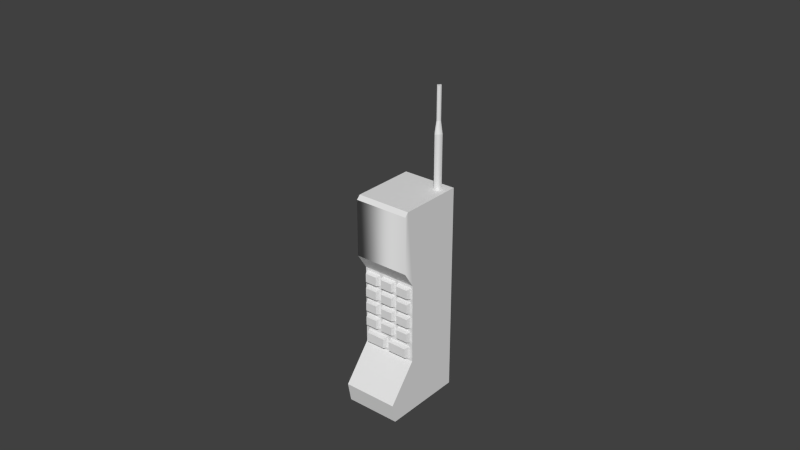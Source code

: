 # Source: phone.blend  (saved by Blender 2.74.0; exported with 4.5.12 LTS)
import bpy
from mathutils import Matrix  # noqa: F401  (used for matrix-valued properties, if any)

bpy.ops.wm.read_factory_settings(use_empty=True)
scene = bpy.context.scene
scene.name = 'Scene'

# ---- collections
col_collection_1 = bpy.data.collections.new('Collection 1'); scene.collection.children.link(col_collection_1)
col_collection_1.hide_render = True
col_collection_1.hide_viewport = True
col_collection_2 = bpy.data.collections.new('Collection 2'); scene.collection.children.link(col_collection_2)
col_collection_2.hide_render = True
col_collection_2.hide_viewport = True
col_collection_6 = bpy.data.collections.new('Collection 6'); scene.collection.children.link(col_collection_6)
col_collection_7 = bpy.data.collections.new('Collection 7'); scene.collection.children.link(col_collection_7)
col_collection_7.hide_render = True
col_collection_7.hide_viewport = True
col_collection_11 = bpy.data.collections.new('Collection 11'); scene.collection.children.link(col_collection_11)
col_collection_11.hide_render = True
col_collection_11.hide_viewport = True
col_collection_12 = bpy.data.collections.new('Collection 12'); scene.collection.children.link(col_collection_12)
col_collection_12.hide_render = True
col_collection_12.hide_viewport = True

# ---- materials (node trees are filled in below, after node groups)
mat_phone_001 = bpy.data.materials.new('phone.001')
mat_phone_001.alpha_threshold = 0.0
mat_phone_001.use_transparent_shadow = False
mat_phone_001.roughness = 0.5
mat_phone = bpy.data.materials.new('phone')
mat_phone.alpha_threshold = 0.0
mat_phone.use_transparent_shadow = False
mat_phone.roughness = 0.5

# ---- material node trees

# ---- world
world_world = bpy.data.worlds.new('World'); scene.world = world_world
world_world.color = (0.05088, 0.05088, 0.05088)
world_world.use_sun_shadow = False
world_world.sun_shadow_jitter_overblur = 0.0
world_world.cycles.sampling_method = 'MANUAL'
world_world.cycles.sample_map_resolution = 256
world_world.light_settings.distance = 30.0

# ---- meshes
me_circle_000 = bpy.data.meshes.new('Circle.000')
me_circle_000.from_pydata([(3.329, 7.008, 40.21), (2.462, 6.508, 40.21), (2.462, 5.508, 40.21), (3.329, 5.008, 40.21), (4.195, 5.508, 40.21), (4.195, 6.508, 40.21), (3.329, 7.008, 50.46), (2.462, 6.508, 50.46), (2.462, 5.508, 50.46), (3.329, 5.008, 50.46), (4.195, 5.508, 50.46), (4.195, 6.508, 50.46), (3.329, 6.569, 52.72), (2.843, 6.289, 52.72), (2.843, 5.727, 52.72), (3.329, 5.447, 52.72), (3.815, 5.727, 52.72), (3.815, 6.289, 52.72), (3.329, 6.569, 58.87), (2.843, 6.289, 58.87), (2.843, 5.727, 58.87), (3.329, 5.447, 58.87), (3.815, 5.727, 58.87), (3.815, 6.289, 58.87), (3.329, 6.008, 59.41), (-2.318, -3.82, 19.14), (-2.318, -3.82, 17.49), (-4.602, -3.82, 19.14), (-4.602, -3.82, 17.49), (-2.012, -2.941, 19.44), (-2.012, -2.941, 17.19), (-4.908, -2.941, 19.44), (-4.908, -2.941, 17.19), (1.157, -3.82, 19.14), (1.157, -3.82, 17.49), (-1.126, -3.82, 19.14), (-1.126, -3.82, 17.49), (1.464, -2.941, 19.44), (1.464, -2.941, 17.19), (-1.433, -2.941, 19.44), (-1.433, -2.941, 17.19), (4.633, -3.82, 19.14), (4.633, -3.82, 17.49), (2.349, -3.82, 19.14), (2.349, -3.82, 17.49), (4.939, -2.941, 19.44), (4.939, -2.941, 17.19), (2.043, -2.941, 19.44), (2.043, -2.941, 17.19), (-2.318, -3.82, 22.06), (-2.318, -3.82, 20.4), (-4.602, -3.82, 22.06), (-4.602, -3.82, 20.4), (-2.012, -2.941, 22.35), (-2.012, -2.941, 20.11), (-4.908, -2.941, 22.35), (-4.908, -2.941, 20.11), (1.157, -3.82, 22.06), (1.157, -3.82, 20.4), (-1.126, -3.82, 22.06), (-1.126, -3.82, 20.4), (1.464, -2.941, 22.35), (1.464, -2.941, 20.11), (-1.433, -2.941, 22.35), (-1.433, -2.941, 20.11), (4.633, -3.82, 22.06), (4.633, -3.82, 20.4), (2.349, -3.82, 22.06), (2.349, -3.82, 20.4), (4.939, -2.941, 22.35), (4.939, -2.941, 20.11), (2.043, -2.941, 22.35), (2.043, -2.941, 20.11), (-2.318, -3.82, 24.97), (-2.318, -3.82, 23.31), (-4.602, -3.82, 24.97), (-4.602, -3.82, 23.31), (-2.012, -2.941, 25.26), (-2.012, -2.941, 23.02), (-4.908, -2.941, 25.26), (-4.908, -2.941, 23.02), (1.157, -3.82, 24.97), (1.157, -3.82, 23.31), (-1.126, -3.82, 24.97), (-1.126, -3.82, 23.31), (1.464, -2.941, 25.26), (1.464, -2.941, 23.02), (-1.433, -2.941, 25.26), (-1.433, -2.941, 23.02), (4.633, -3.82, 24.97), (4.633, -3.82, 23.31), (2.349, -3.82, 24.97), (2.349, -3.82, 23.31), (4.939, -2.941, 25.26), (4.939, -2.941, 23.02), (2.043, -2.941, 25.26), (2.043, -2.941, 23.02), (4.091, -4.979, 36.66), (3.861, -4.979, 37.52), (3.231, -4.979, 38.15), (2.37, -4.979, 38.38), (4.091, -4.979, 31.76), (3.861, -4.979, 30.9), (3.231, -4.979, 30.27), (2.37, -4.979, 30.04), (5.99, -7.643, 0.7528), (5.27, -8.364, 0.7528), (5.27, -7.643, 0.0327), (5.99, -4.284, 39.55), (5.27, -4.284, 40.27), (5.27, -4.979, 39.55), (5.27, 8.0, 0.03271), (5.27, 8.72, 0.7529), (5.99, 8.0, 0.7529), (5.99, 8.0, 39.55), (5.27, 8.72, 39.55), (5.27, 8.0, 40.27), (5.99, -2.287, 25.76), (5.27, -2.972, 25.76), (5.99, -2.287, 10.43), (5.27, -2.972, 10.43), (5.27, -8.364, 3.765), (5.99, -7.643, 3.765), (5.27, -4.979, 28.82), (5.99, -4.284, 28.82), (2.789, -3.191, 35.89), (2.631, -3.191, 36.48), (2.201, -3.191, 36.91), (1.612, -3.191, 37.06), (2.789, -3.191, 32.54), (2.631, -3.191, 31.95), (2.201, -3.191, 31.52), (1.612, -3.191, 31.36), (4.291, -3.903, 12.99), (4.291, -3.903, 11.2), (0.6496, -3.903, 12.99), (0.6496, -3.903, 11.2), (4.622, -2.951, 13.31), (4.622, -2.951, 10.89), (0.4142, -2.951, 13.31), (0.4142, -2.951, 10.89), (-4.091, -4.979, 36.66), (-3.861, -4.979, 37.52), (-3.231, -4.979, 38.15), (-2.37, -4.979, 38.38), (-4.091, -4.979, 31.76), (-3.861, -4.979, 30.9), (-3.231, -4.979, 30.27), (-2.37, -4.979, 30.04), (-5.99, -7.643, 0.7529), (-5.27, -8.364, 0.7529), (-5.27, -7.643, 0.03271), (-5.99, -4.284, 39.55), (-5.27, -4.284, 40.27), (-5.27, -4.979, 39.55), (-5.27, 8.0, 0.03272), (-5.27, 8.72, 0.7529), (-5.99, 8.0, 0.7529), (-5.99, 8.0, 39.55), (-5.27, 8.72, 39.55), (-5.27, 8.0, 40.27), (-5.99, -2.287, 25.76), (-5.27, -2.972, 25.76), (-5.99, -2.287, 10.43), (-5.27, -2.972, 10.43), (-5.27, -8.364, 3.765), (-5.99, -7.643, 3.765), (-5.27, -4.979, 28.82), (-5.99, -4.284, 28.82), (-2.789, -3.191, 35.89), (-2.631, -3.191, 36.48), (-2.201, -3.191, 36.91), (-1.612, -3.191, 37.06), (-2.789, -3.191, 32.54), (-2.631, -3.191, 31.95), (-2.201, -3.191, 31.52), (-1.612, -3.191, 31.36), (-4.291, -3.903, 12.99), (-4.291, -3.903, 11.2), (-0.6496, -3.903, 12.99), (-0.6496, -3.903, 11.2), (-4.622, -2.951, 13.31), (-4.622, -2.951, 10.89), (-0.4142, -2.951, 13.31), (-0.4142, -2.951, 10.89), (-2.318, -3.82, 14.51), (-2.012, -2.941, 16.46), (-2.012, -2.941, 14.22), (4.939, -2.941, 16.46), (2.043, -2.941, 16.46), (2.043, -2.941, 14.22), (-4.908, -2.941, 16.46), (-2.318, -3.82, 16.16), (-4.602, -3.82, 16.16), (-4.602, -3.82, 14.51), (-4.908, -2.941, 14.22), (1.464, -2.941, 16.46), (-1.433, -2.941, 16.46), (1.464, -2.941, 14.22), (1.157, -3.82, 16.16), (1.157, -3.82, 14.51), (-1.126, -3.82, 16.16), (-1.126, -3.82, 14.51), (-1.433, -2.941, 14.22), (4.939, -2.941, 14.22), (4.633, -3.82, 16.16), (4.633, -3.82, 14.51), (2.349, -3.82, 16.16), (2.349, -3.82, 14.51)], [], [(5, 0, 6, 11), (4, 5, 11, 10), (3, 4, 10, 9), (2, 3, 9, 8), (1, 2, 8, 7), (0, 1, 7, 6), (11, 6, 12, 17), (10, 11, 17, 16), (9, 10, 16, 15), (8, 9, 15, 14), (7, 8, 14, 13), (6, 7, 13, 12), (17, 12, 18, 23), (16, 17, 23, 22), (15, 16, 22, 21), (14, 15, 21, 20), (13, 14, 20, 19), (12, 13, 19, 18), (23, 18, 24), (22, 23, 24), (21, 22, 24), (20, 21, 24), (19, 20, 24), (18, 19, 24), (25, 27, 28, 26), (27, 31, 32, 28), (28, 32, 30, 26), (25, 29, 31, 27), (26, 30, 29, 25), (33, 35, 36, 34), (35, 39, 40, 36), (36, 40, 38, 34), (33, 37, 39, 35), (34, 38, 37, 33), (41, 43, 44, 42), (43, 47, 48, 44), (44, 48, 46, 42), (41, 45, 47, 43), (42, 46, 45, 41), (49, 51, 52, 50), (51, 55, 56, 52), (52, 56, 54, 50), (49, 53, 55, 51), (50, 54, 53, 49), (57, 59, 60, 58), (59, 63, 64, 60), (60, 64, 62, 58), (57, 61, 63, 59), (58, 62, 61, 57), (65, 67, 68, 66), (67, 71, 72, 68), (68, 72, 70, 66), (65, 69, 71, 67), (66, 70, 69, 65), (73, 75, 76, 74), (75, 79, 80, 76), (76, 80, 78, 74), (73, 77, 79, 75), (74, 78, 77, 73), (81, 83, 84, 82), (83, 87, 88, 84), (84, 88, 86, 82), (81, 85, 87, 83), (82, 86, 85, 81), (89, 91, 92, 90), (91, 95, 96, 92), (92, 96, 94, 90), (89, 93, 95, 91), (90, 94, 93, 89), (104, 103, 131, 132), (101, 97, 125, 129), (153, 109, 116, 160), (162, 164, 120, 118), (167, 162, 118, 123), (105, 106, 107), (108, 109, 110), (111, 112, 113), (114, 115, 116), (118, 120, 119, 117), (164, 165, 121, 120), (120, 121, 122, 119), (104, 148, 167, 123), (123, 118, 117, 124), (106, 150, 151, 107), (121, 106, 105, 122), (116, 109, 108, 114), (155, 156, 112, 111), (107, 111, 113, 105), (110, 123, 124, 108), (153, 154, 110, 109), (165, 150, 106, 121), (144, 100, 110, 154), (100, 99, 110), (99, 98, 110), (98, 97, 110), (101, 123, 110, 97), (102, 123, 101), (103, 123, 102), (104, 123, 103), (104, 132, 176, 148), (127, 131, 130, 126), (128, 132, 131, 127), (129, 125, 126, 130), (103, 102, 130, 131), (102, 101, 129, 130), (99, 100, 128, 127), (98, 99, 127, 126), (97, 98, 126, 125), (133, 135, 136, 134), (135, 139, 140, 136), (136, 140, 138, 134), (133, 137, 139, 135), (134, 138, 137, 133), (148, 176, 175, 147), (100, 144, 172, 128), (145, 173, 169, 141), (158, 157, 163, 161), (149, 151, 150), (152, 154, 153), (155, 157, 156), (158, 160, 159), (162, 161, 163, 164), (164, 163, 166, 165), (167, 168, 161, 162), (165, 166, 149, 150), (160, 158, 152, 153), (151, 149, 157, 155), (158, 159, 156, 157), (154, 152, 168, 167), (144, 154, 143), (143, 154, 142), (142, 154, 141), (145, 141, 154, 167), (146, 145, 167), (147, 146, 167), (148, 147, 167), (171, 170, 174, 175), (112, 156, 159, 115), (172, 171, 175, 176), (173, 174, 170, 169), (147, 175, 174, 146), (146, 174, 173, 145), (128, 172, 176, 132), (143, 171, 172, 144), (142, 170, 171, 143), (141, 169, 170, 142), (177, 178, 180, 179), (179, 180, 184, 183), (180, 178, 182, 184), (177, 179, 183, 181), (178, 177, 181, 182), (114, 117, 119, 113), (122, 105, 113, 119), (157, 149, 166, 163), (107, 151, 155, 111), (114, 113, 112, 115), (124, 117, 114, 108), (115, 159, 160, 116), (158, 161, 168, 152), (193, 191, 195, 194), (199, 201, 202, 200), (201, 197, 203, 202), (202, 203, 198, 200), (199, 196, 197, 201), (200, 198, 196, 199), (205, 207, 208, 206), (192, 193, 194, 185), (194, 195, 187, 185), (192, 186, 191, 193), (185, 187, 186, 192), (207, 189, 190, 208), (208, 190, 204, 206), (205, 188, 189, 207), (206, 204, 188, 205)])
me_circle_000.polygons.foreach_set('use_smooth', [True] * 174)
_k = set([(0, 1), (0, 5), (1, 2), (2, 3), (3, 4), (4, 5), (6, 7), (6, 11), (7, 8), (8, 9), (9, 10), (10, 11), (12, 13), (12, 17), (13, 14), (14, 15), (15, 16), (16, 17), (18, 19), (18, 23), (19, 20), (20, 21), (21, 22), (22, 23), (25, 26), (25, 27), (25, 29), (26, 28), (26, 30), (27, 28), (27, 31), (28, 32), (29, 30), (29, 31), (30, 32), (31, 32), (33, 34), (33, 35), (33, 37), (34, 36), (34, 38), (35, 36), (35, 39), (36, 40), (37, 38), (37, 39), (38, 40), (39, 40), (41, 42), (41, 43), (41, 45), (42, 44), (42, 46), (43, 44), (43, 47), (44, 48), (45, 46), (45, 47), (46, 48), (47, 48), (49, 50), (49, 51), (49, 53), (50, 52), (50, 54), (51, 52), (51, 55), (52, 56), (53, 54), (53, 55), (54, 56), (55, 56), (57, 58), (57, 59), (57, 61), (58, 60), (58, 62), (59, 60), (59, 63), (60, 64), (61, 62), (61, 63), (62, 64), (63, 64), (65, 66), (65, 67), (65, 69), (66, 68), (66, 70), (67, 68), (67, 71), (68, 72), (69, 70), (69, 71), (70, 72), (71, 72), (73, 74), (73, 75), (73, 77), (74, 76), (74, 78), (75, 76), (75, 79), (76, 80), (77, 78), (77, 79), (78, 80), (79, 80), (81, 82), (81, 83), (81, 85), (82, 84), (82, 86), (83, 84), (83, 87), (84, 88), (85, 86), (85, 87), (86, 88), (87, 88), (89, 90), (89, 91), (89, 93), (90, 92), (90, 94), (91, 92), (91, 95), (92, 96), (93, 94), (93, 95), (94, 96), (95, 96), (97, 98), (97, 101), (98, 99), (99, 100), (100, 144), (101, 102), (102, 103), (103, 104), (104, 148), (105, 106), (105, 107), (105, 113), (105, 122), (106, 107), (106, 121), (106, 150), (107, 111), (107, 151), (108, 109), (108, 110), (108, 114), (108, 124), (109, 110), (109, 116), (109, 153), (110, 123), (110, 154), (111, 112), (111, 113), (111, 155), (112, 113), (112, 115), (112, 156), (113, 114), (114, 115), (114, 116), (115, 116), (115, 159), (116, 160), (117, 118), (117, 119), (117, 124), (118, 120), (118, 123), (118, 162), (119, 120), (119, 122), (120, 121), (120, 164), (121, 122), (121, 165), (123, 124), (123, 167), (125, 126), (125, 129), (126, 127), (127, 128), (128, 172), (129, 130), (130, 131), (131, 132), (132, 176), (133, 134), (133, 135), (133, 137), (134, 136), (134, 138), (135, 136), (135, 139), (136, 140), (137, 138), (137, 139), (138, 140), (139, 140), (141, 142), (141, 145), (142, 143), (143, 144), (145, 146), (146, 147), (147, 148), (149, 150), (149, 151), (149, 157), (149, 166), (150, 151), (150, 165), (151, 155), (152, 153), (152, 154), (152, 158), (152, 168), (153, 154), (153, 160), (154, 167), (155, 156), (155, 157), (156, 157), (156, 159), (157, 158), (158, 159), (158, 160), (159, 160), (161, 162), (161, 163), (161, 168), (162, 164), (162, 167), (163, 164), (163, 166), (164, 165), (165, 166), (167, 168), (169, 170), (169, 173), (170, 171), (171, 172), (173, 174), (174, 175), (175, 176), (177, 178), (177, 179), (177, 181), (178, 180), (178, 182), (179, 180), (179, 183), (180, 184), (181, 182), (181, 183), (182, 184), (183, 184), (185, 187), (185, 192), (185, 194), (186, 187), (186, 191), (186, 192), (187, 195), (188, 189), (188, 204), (188, 205), (189, 190), (189, 207), (190, 204), (190, 208), (191, 193), (191, 195), (192, 193), (193, 194), (194, 195), (196, 197), (196, 198), (196, 199), (197, 201), (197, 203), (198, 200), (198, 203), (199, 200), (199, 201), (200, 202), (201, 202), (202, 203), (204, 206), (205, 206), (205, 207), (206, 208), (207, 208)])
me_circle_000.attributes.new('sharp_edge', 'BOOLEAN', 'EDGE').data.foreach_set('value', [ (min(e.vertices), max(e.vertices)) in _k for e in me_circle_000.edges])
_uv = me_circle_000.uv_layers.new(name='UVMap')
_uv.uv.foreach_set('vector', [0.6103, 0.008972, 0.6325, 0.009391, 0.6276, 0.2309, 0.6062, 0.2271, 0.5882, 0.008681, 0.6103, 0.008972, 0.6062, 0.2271, 0.5856, 0.2249, 0.5661, 0.008535, 0.5882, 0.008681, 0.5856, 0.2249, 0.5655, 0.2241, 0.5439, 0.008534, 0.5661, 0.008535, 0.5655, 0.2241, 0.5453, 0.2246, 0.5218, 0.008665, 0.5439, 0.008534, 0.5453, 0.2246, 0.5245, 0.2266, 0.5002, 0.00887, 0.5218, 0.008665, 0.5245, 0.2266, 0.5023, 0.2304, 0.6062, 0.2271, 0.6276, 0.2309, 0.6083, 0.2819, 0.5942, 0.2796, 0.5856, 0.2249, 0.6062, 0.2271, 0.5942, 0.2796, 0.5797, 0.2784, 0.5655, 0.2241, 0.5856, 0.2249, 0.5797, 0.2784, 0.5651, 0.2782, 0.5453, 0.2246, 0.5655, 0.2241, 0.5651, 0.2782, 0.5505, 0.279, 0.5245, 0.2266, 0.5453, 0.2246, 0.5505, 0.279, 0.5361, 0.2807, 0.5023, 0.2304, 0.5245, 0.2266, 0.5361, 0.2807, 0.5226, 0.2833, 0.5942, 0.2796, 0.6083, 0.2819, 0.5993, 0.4267, 0.5869, 0.4152, 0.5797, 0.2784, 0.5942, 0.2796, 0.5869, 0.4152, 0.5765, 0.4107, 0.5651, 0.2782, 0.5797, 0.2784, 0.5765, 0.4107, 0.5669, 0.4094, 0.5505, 0.279, 0.5651, 0.2782, 0.5669, 0.4094, 0.5573, 0.4106, 0.5361, 0.2807, 0.5505, 0.279, 0.5573, 0.4106, 0.5467, 0.4152, 0.5226, 0.2833, 0.5361, 0.2807, 0.5467, 0.4152, 0.534, 0.4272, 0.5869, 0.4152, 0.5993, 0.4267, 0.5669, 0.4336, 0.5765, 0.4107, 0.5869, 0.4152, 0.5669, 0.4336, 0.5669, 0.4094, 0.5765, 0.4107, 0.5669, 0.4336, 0.5573, 0.4106, 0.5669, 0.4094, 0.5669, 0.4336, 0.5467, 0.4152, 0.5573, 0.4106, 0.5669, 0.4336, 0.534, 0.4272, 0.5467, 0.4152, 0.5669, 0.4336, 0.5947, 0.7592, 0.5447, 0.7592, 0.5447, 0.7229, 0.5947, 0.7229, 0.5447, 0.7592, 0.5243, 0.7656, 0.5243, 0.7165, 0.5447, 0.7229, 0.5447, 0.7229, 0.538, 0.7027, 0.6014, 0.7027, 0.5947, 0.7229, 0.5947, 0.7592, 0.6014, 0.7795, 0.538, 0.7795, 0.5447, 0.7592, 0.5947, 0.7229, 0.6151, 0.7165, 0.6151, 0.7656, 0.5947, 0.7592, 0.7071, 0.763, 0.657, 0.763, 0.657, 0.7267, 0.7071, 0.7267, 0.657, 0.763, 0.6366, 0.7694, 0.6366, 0.7203, 0.657, 0.7267, 0.657, 0.7267, 0.6503, 0.7065, 0.7138, 0.7065, 0.7071, 0.7267, 0.7071, 0.763, 0.7138, 0.7833, 0.6503, 0.7833, 0.657, 0.763, 0.7071, 0.7267, 0.7274, 0.7203, 0.7274, 0.7694, 0.7071, 0.763, 0.7085, 0.3554, 0.6585, 0.3554, 0.6585, 0.3191, 0.7085, 0.3191, 0.6585, 0.3554, 0.6381, 0.3618, 0.6381, 0.3127, 0.6585, 0.3191, 0.6585, 0.3191, 0.6517, 0.2988, 0.7152, 0.2988, 0.7085, 0.3191, 0.7085, 0.3554, 0.7152, 0.3757, 0.6517, 0.3757, 0.6585, 0.3554, 0.7085, 0.3191, 0.7289, 0.3127, 0.7289, 0.3618, 0.7085, 0.3554, 0.5964, 0.8557, 0.5464, 0.8557, 0.5464, 0.8195, 0.5964, 0.8195, 0.5464, 0.8557, 0.526, 0.8622, 0.526, 0.8131, 0.5464, 0.8195, 0.5464, 0.8195, 0.5397, 0.7992, 0.6031, 0.7992, 0.5964, 0.8195, 0.5964, 0.8557, 0.6031, 0.876, 0.5397, 0.876, 0.5464, 0.8557, 0.5964, 0.8195, 0.6168, 0.8131, 0.6168, 0.8622, 0.5964, 0.8557, 0.7076, 0.8616, 0.6575, 0.8616, 0.6576, 0.8253, 0.7076, 0.8253, 0.6575, 0.8616, 0.6372, 0.868, 0.6372, 0.8189, 0.6576, 0.8253, 0.6576, 0.8253, 0.6509, 0.805, 0.7143, 0.805, 0.7076, 0.8253, 0.7076, 0.8616, 0.7143, 0.8819, 0.6508, 0.8819, 0.6575, 0.8616, 0.7076, 0.8253, 0.728, 0.8189, 0.728, 0.868, 0.7076, 0.8616, 0.7081, 0.4575, 0.6581, 0.4575, 0.6581, 0.4212, 0.7081, 0.4212, 0.6581, 0.4575, 0.6377, 0.4639, 0.6377, 0.4148, 0.6581, 0.4212, 0.6581, 0.4212, 0.6514, 0.4009, 0.7148, 0.4009, 0.7081, 0.4212, 0.7081, 0.4575, 0.7148, 0.4778, 0.6514, 0.4778, 0.6581, 0.4575, 0.7081, 0.4212, 0.7285, 0.4148, 0.7285, 0.4639, 0.7081, 0.4575, 0.5944, 0.9585, 0.5443, 0.9585, 0.5443, 0.9222, 0.5944, 0.9222, 0.5443, 0.9585, 0.5239, 0.9649, 0.5239, 0.9158, 0.5443, 0.9222, 0.5443, 0.9222, 0.5376, 0.9019, 0.6011, 0.9019, 0.5944, 0.9222, 0.5944, 0.9585, 0.6011, 0.9787, 0.5376, 0.9787, 0.5443, 0.9585, 0.5944, 0.9222, 0.6147, 0.9158, 0.6147, 0.9649, 0.5944, 0.9585, 0.7083, 0.9602, 0.6583, 0.9602, 0.6583, 0.9239, 0.7083, 0.9239, 0.6583, 0.9602, 0.6379, 0.9666, 0.6379, 0.9175, 0.6583, 0.9239, 0.6583, 0.9239, 0.6516, 0.9036, 0.7151, 0.9036, 0.7083, 0.9239, 0.7083, 0.9602, 0.7151, 0.9805, 0.6516, 0.9805, 0.6583, 0.9602, 0.7083, 0.9239, 0.7287, 0.9175, 0.7287, 0.9666, 0.7083, 0.9602, 0.708, 0.557, 0.658, 0.557, 0.658, 0.5208, 0.708, 0.5208, 0.658, 0.557, 0.6376, 0.5634, 0.6376, 0.5143, 0.658, 0.5208, 0.658, 0.5208, 0.6513, 0.5005, 0.7147, 0.5005, 0.708, 0.5208, 0.708, 0.557, 0.7147, 0.5773, 0.6513, 0.5773, 0.658, 0.557, 0.708, 0.5208, 0.7284, 0.5143, 0.7284, 0.5634, 0.708, 0.557, 0.9215, 0.7509, 0.9408, 0.7568, 0.9097, 0.7952, 0.8987, 0.7918, 0.9616, 0.791, 0.9618, 0.8968, 0.9201, 0.8747, 0.9205, 0.8139, 0.3564, 1.188, 0.1559, 1.188, 0.1559, 0.9544, 0.3564, 0.9544, 0.7513, 0.6415, 0.7513, 0.2975, 0.9876, 0.2975, 0.9876, 0.6415, 0.7513, 0.7234, 0.7513, 0.6415, 0.9876, 0.6415, 0.9876, 0.7234, 0.08193, 0.1318, 0.06256, 0.1318, 0.07224, 0.115, 0.146, 0.8698, 0.1361, 0.8865, 0.1269, 0.8698, 0.3892, 0.1149, 0.3989, 0.1317, 0.3795, 0.1317, 0.3797, 0.8697, 0.399, 0.8697, 0.3894, 0.8865, 0.165, 0.6076, 0.165, 0.3158, 0.1839, 0.3158, 0.1839, 0.6076, 0.7513, 0.2975, 0.7513, 0.1053, 0.9876, 0.1053, 0.9876, 0.2975, 0.1655, 0.3201, 0.06302, 0.1933, 0.08194, 0.1891, 0.1839, 0.3158, 0.9215, 0.7509, 0.8184, 0.751, 0.7513, 0.7234, 0.9876, 0.7234, 0.1272, 0.6621, 0.1654, 0.604, 0.1839, 0.6076, 0.1459, 0.6657, 0.9876, 0.03777, 0.7513, 0.03777, 0.7513, 0.01493, 0.9876, 0.01493, 0.06257, 0.1891, 0.06256, 0.1318, 0.08193, 0.1318, 0.08194, 0.1891, 0.3797, 0.8891, 0.146, 0.8891, 0.146, 0.8698, 0.3797, 0.8697, 0.3564, 0.1776, 0.3564, 0.197, 0.1559, 0.197, 0.1559, 0.1776, 0.08193, 0.1124, 0.3795, 0.1123, 0.3795, 0.1317, 0.08193, 0.1318, 0.1269, 0.8698, 0.1269, 0.6657, 0.1459, 0.6657, 0.146, 0.8698, 0.7512, 0.9861, 0.7512, 0.9636, 0.9887, 0.9637, 0.9887, 0.9863, 0.7513, 0.1053, 0.7513, 0.03777, 0.9876, 0.03777, 0.9876, 0.1053, 0.8185, 0.9374, 0.9214, 0.9377, 0.9887, 0.9637, 0.7512, 0.9636, 0.9214, 0.9377, 0.941, 0.9316, 0.9887, 0.9637, 0.941, 0.9316, 0.956, 0.9167, 0.9887, 0.9637, 0.956, 0.9167, 0.9618, 0.8968, 0.9887, 0.9637, 0.9616, 0.791, 0.9876, 0.7234, 0.9887, 0.9637, 0.9618, 0.8968, 0.9557, 0.7715, 0.9876, 0.7234, 0.9616, 0.791, 0.9408, 0.7568, 0.9876, 0.7234, 0.9557, 0.7715, 0.9215, 0.7509, 0.9876, 0.7234, 0.9408, 0.7568, 0.9215, 0.7509, 0.8987, 0.7918, 0.8402, 0.7932, 0.8184, 0.751, 0.909, 0.8934, 0.9097, 0.7952, 0.9177, 0.8032, 0.917, 0.8853, 0.8982, 0.8968, 0.8987, 0.7918, 0.9097, 0.7952, 0.909, 0.8934, 0.9205, 0.8139, 0.9201, 0.8747, 0.917, 0.8853, 0.9177, 0.8032, 0.9408, 0.7568, 0.9557, 0.7715, 0.9177, 0.8032, 0.9097, 0.7952, 0.9557, 0.7715, 0.9616, 0.791, 0.9205, 0.8139, 0.9177, 0.8032, 0.941, 0.9316, 0.9214, 0.9377, 0.8982, 0.8968, 0.909, 0.8934, 0.956, 0.9167, 0.941, 0.9316, 0.909, 0.8934, 0.917, 0.8853, 0.9618, 0.8968, 0.956, 0.9167, 0.917, 0.8853, 0.9201, 0.8747, 0.7096, 0.05138, 0.7096, 0.1311, 0.6703, 0.1311, 0.6703, 0.05138, 0.7096, 0.1311, 0.7165, 0.1526, 0.6634, 0.1526, 0.6703, 0.1311, 0.6703, 0.1311, 0.6483, 0.1363, 0.6483, 0.04411, 0.6703, 0.05138, 0.7096, 0.05138, 0.7315, 0.04411, 0.7315, 0.1363, 0.7096, 0.1311, 0.6703, 0.05138, 0.6634, 0.0293, 0.7165, 0.0293, 0.7096, 0.05138, 0.8184, 0.751, 0.8402, 0.7932, 0.8293, 0.7963, 0.7987, 0.757, 0.9214, 0.9377, 0.8185, 0.9374, 0.8406, 0.8956, 0.8982, 0.8968, 0.7776, 0.7915, 0.8186, 0.8147, 0.819, 0.8742, 0.7777, 0.8966, 0.3721, 0.1311, 0.3725, 0.8691, 0.1767, 0.6852, 0.1765, 0.3934, 0.07485, 0.8693, 0.06517, 0.8861, 0.05547, 0.8693, 0.1384, 0.1312, 0.1194, 0.1312, 0.1286, 0.1146, 0.3822, 0.8859, 0.3725, 0.8691, 0.3918, 0.8691, 0.3721, 0.1311, 0.3818, 0.1143, 0.3915, 0.1311, 0.1576, 0.3934, 0.1765, 0.3934, 0.1767, 0.6852, 0.1578, 0.6852, 0.1583, 0.6809, 0.1767, 0.6852, 0.07482, 0.812, 0.0559, 0.8078, 0.1198, 0.3389, 0.1385, 0.3353, 0.1765, 0.3934, 0.158, 0.397, 0.05545, 0.812, 0.07482, 0.812, 0.07485, 0.8693, 0.05547, 0.8693, 0.3721, 0.1117, 0.3721, 0.1311, 0.1384, 0.1312, 0.1384, 0.1119, 0.07486, 0.8887, 0.07485, 0.8693, 0.3725, 0.8691, 0.3725, 0.8885, 0.3721, 0.1311, 0.3915, 0.1311, 0.3918, 0.8691, 0.3725, 0.8691, 0.1194, 0.1312, 0.1384, 0.1312, 0.1385, 0.3353, 0.1195, 0.3353, 0.8185, 0.9374, 0.7512, 0.9636, 0.7988, 0.9314, 0.7988, 0.9314, 0.7512, 0.9636, 0.7837, 0.9165, 0.7837, 0.9165, 0.7512, 0.9636, 0.7777, 0.8966, 0.7776, 0.7915, 0.7777, 0.8966, 0.7512, 0.9636, 0.7513, 0.7234, 0.7836, 0.7719, 0.7776, 0.7915, 0.7513, 0.7234, 0.7987, 0.757, 0.7836, 0.7719, 0.7513, 0.7234, 0.8184, 0.751, 0.7987, 0.757, 0.7513, 0.7234, 0.8299, 0.8925, 0.822, 0.8847, 0.8215, 0.8041, 0.8293, 0.7963, 0.1559, 0.197, 0.3564, 0.197, 0.3564, 0.935, 0.1559, 0.935, 0.8406, 0.8956, 0.8299, 0.8925, 0.8293, 0.7963, 0.8402, 0.7932, 0.8186, 0.8147, 0.8215, 0.8041, 0.822, 0.8847, 0.819, 0.8742, 0.7987, 0.757, 0.8293, 0.7963, 0.8215, 0.8041, 0.7836, 0.7719, 0.7836, 0.7719, 0.8215, 0.8041, 0.8186, 0.8147, 0.7776, 0.7915, 0.8982, 0.8968, 0.8406, 0.8956, 0.8402, 0.7932, 0.8987, 0.7918, 0.7988, 0.9314, 0.8299, 0.8925, 0.8406, 0.8956, 0.8185, 0.9374, 0.7837, 0.9165, 0.822, 0.8847, 0.8299, 0.8925, 0.7988, 0.9314, 0.7777, 0.8966, 0.819, 0.8742, 0.822, 0.8847, 0.7837, 0.9165, 0.5867, 0.5557, 0.5475, 0.5557, 0.5475, 0.4759, 0.5867, 0.4759, 0.5867, 0.4759, 0.5475, 0.4759, 0.5405, 0.4545, 0.5937, 0.4545, 0.5475, 0.4759, 0.5475, 0.5557, 0.5255, 0.5629, 0.5255, 0.4708, 0.5867, 0.5557, 0.5867, 0.4759, 0.6087, 0.4708, 0.6087, 0.563, 0.5475, 0.5557, 0.5867, 0.5557, 0.5937, 0.5778, 0.5405, 0.5778, 0.3797, 0.8697, 0.1839, 0.6076, 0.1839, 0.3158, 0.3795, 0.1317, 0.08194, 0.1891, 0.08193, 0.1318, 0.3795, 0.1317, 0.1839, 0.3158, 0.3725, 0.8691, 0.07485, 0.8693, 0.07482, 0.812, 0.1767, 0.6852, 0.1559, -0.12, 0.3564, -0.12, 0.3564, 0.1776, 0.1559, 0.1776, 0.3797, 0.8697, 0.3795, 0.1317, 0.3989, 0.1317, 0.399, 0.8697, 0.1459, 0.6657, 0.1839, 0.6076, 0.3797, 0.8697, 0.146, 0.8698, 0.1559, 0.935, 0.3564, 0.935, 0.3564, 0.9544, 0.1559, 0.9544, 0.3721, 0.1311, 0.1765, 0.3934, 0.1385, 0.3353, 0.1384, 0.1312, 0.5448, 0.6217, 0.5244, 0.6153, 0.5244, 0.6643, 0.5448, 0.6579, 0.7069, 0.6597, 0.6569, 0.6597, 0.6569, 0.6235, 0.7069, 0.6235, 0.6569, 0.6597, 0.6365, 0.6661, 0.6365, 0.617, 0.6569, 0.6235, 0.6569, 0.6235, 0.6502, 0.6032, 0.7137, 0.6032, 0.7069, 0.6235, 0.7069, 0.6597, 0.7137, 0.68, 0.6502, 0.68, 0.6569, 0.6597, 0.7069, 0.6235, 0.7273, 0.617, 0.7273, 0.6661, 0.7069, 0.6597, 0.7106, 0.2188, 0.6605, 0.2188, 0.6605, 0.2551, 0.7106, 0.2551, 0.5949, 0.6217, 0.5448, 0.6217, 0.5448, 0.6579, 0.5949, 0.6579, 0.5448, 0.6579, 0.5381, 0.6782, 0.6016, 0.6782, 0.5949, 0.6579, 0.5949, 0.6217, 0.6016, 0.6014, 0.5381, 0.6014, 0.5448, 0.6217, 0.5949, 0.6579, 0.6152, 0.6643, 0.6152, 0.6153, 0.5949, 0.6217, 0.6605, 0.2188, 0.6401, 0.2124, 0.6401, 0.2615, 0.6605, 0.2551, 0.6605, 0.2551, 0.6538, 0.2754, 0.7173, 0.2754, 0.7106, 0.2551, 0.7106, 0.2188, 0.7173, 0.1985, 0.6538, 0.1985, 0.6605, 0.2188, 0.7106, 0.2551, 0.7309, 0.2615, 0.7309, 0.2124, 0.7106, 0.2188])
me_circle_000.materials.append(mat_phone_001)
me_circle_000.use_remesh_preserve_volume = False
me_circle_000.use_remesh_preserve_attributes = False
me_circle_000.use_mirror_vertex_groups = False
me_circle_000.update()
me_circle_001 = bpy.data.meshes.new('Circle.001')
me_circle_001.from_pydata([(12.69, -11.61, 5.313), (11.97, -11.61, 6.033), (11.97, -12.31, 5.313), (12.69, 11.59, 5.313), (11.97, 12.31, 5.313), (11.97, 11.59, 6.033), (12.69, -11.61, -7.629e-06), (11.97, -12.31, -7.629e-06), (12.69, 11.59, 3.815e-06), (11.97, 12.31, 3.815e-06), (6.379, 9.025, 6.033), (6.379, -8.698, 6.033), (6.379, 9.025, 2.25), (6.379, -8.698, 2.25), (-12.69, -11.61, 5.313), (-11.97, -11.61, 6.033), (-11.97, -12.31, 5.313), (-12.69, 11.59, 5.313), (-11.97, 12.31, 5.313), (-11.97, 11.59, 6.033), (-12.69, -11.61, -7.629e-06), (-11.97, -12.31, -7.629e-06), (-12.69, 11.59, 3.815e-06), (-11.97, 12.31, 3.815e-06), (-6.379, 9.025, 6.033), (-6.379, -8.698, 6.033), (-6.379, 9.025, 2.25), (-6.379, -8.698, 2.25)], [], [(24, 26, 12, 10), (0, 1, 2), (3, 4, 5), (15, 16, 2, 1), (4, 18, 19, 5), (16, 21, 7, 2), (9, 23, 18, 4), (5, 1, 0, 3), (19, 24, 10, 5), (4, 3, 8, 9), (0, 2, 7, 6), (11, 25, 15, 1), (3, 0, 6, 8), (13, 27, 25, 11), (10, 11, 1, 5), (13, 12, 26, 27), (11, 10, 12, 13), (7, 9, 8, 6), (14, 16, 15), (17, 19, 18), (19, 17, 14, 15), (18, 23, 22, 17), (14, 20, 21, 16), (17, 22, 20, 14), (24, 19, 15, 25), (9, 7, 21, 23), (25, 27, 26, 24), (21, 20, 22, 23)])
me_circle_001.polygons.foreach_set('use_smooth', [True] * 28)
_k = set([(0, 1), (0, 2), (0, 3), (0, 6), (1, 2), (1, 5), (1, 15), (2, 7), (2, 16), (3, 4), (3, 5), (3, 8), (4, 5), (4, 9), (4, 18), (5, 19), (6, 7), (6, 8), (7, 21), (8, 9), (9, 23), (10, 11), (10, 12), (10, 24), (11, 13), (11, 25), (12, 13), (12, 26), (13, 27), (14, 15), (14, 16), (14, 17), (14, 20), (15, 16), (15, 19), (16, 21), (17, 18), (17, 19), (17, 22), (18, 19), (18, 23), (20, 21), (20, 22), (22, 23), (24, 25), (24, 26), (25, 27), (26, 27)])
me_circle_001.attributes.new('sharp_edge', 'BOOLEAN', 'EDGE').data.foreach_set('value', [ (min(e.vertices), max(e.vertices)) in _k for e in me_circle_001.edges])
_uv = me_circle_001.uv_layers.new(name='UVMap')
_uv.uv.foreach_set('vector', [0.4777, 0.6258, 0.4058, 0.6258, 0.4058, 0.383, 0.4777, 0.383, 0.4859, 0.277, 0.4693, 0.2869, 0.4693, 0.2678, 0.486, 0.738, 0.4692, 0.7477, 0.4692, 0.7283, 0.01373, 0.2869, 0.01373, 0.2678, 0.4693, 0.2678, 0.4693, 0.2869, 0.4692, 0.7477, 0.01372, 0.7477, 0.01372, 0.7283, 0.4692, 0.7283, 0.3119, 0.5279, 0.2108, 0.5279, 0.2108, 0.0724, 0.3119, 0.0724, 0.3002, 0.5201, 0.3002, 0.9756, 0.1991, 0.9756, 0.1991, 0.5201, 0.4692, 0.7283, 0.4693, 0.2869, 0.4886, 0.2869, 0.4886, 0.7283, 0.01372, 0.7283, 0.1201, 0.6795, 0.3628, 0.6796, 0.4692, 0.7283, 0.1991, 0.5201, 0.1991, 0.5007, 0.3002, 0.5007, 0.3002, 0.5201, 0.3119, 0.05335, 0.3119, 0.0724, 0.2108, 0.0724, 0.2108, 0.05335, 0.3629, 0.3424, 0.1201, 0.3424, 0.01373, 0.2869, 0.4693, 0.2869, 0.1991, 0.5007, 0.1991, 0.05922, 0.3002, 0.05922, 0.3002, 0.5007, 0.06857, 0.383, 0.06857, 0.6258, -0.003398, 0.6258, -0.003398, 0.383, 0.3628, 0.6796, 0.3629, 0.3424, 0.4693, 0.2869, 0.4692, 0.7283, 0.06857, 0.383, 0.4058, 0.383, 0.4058, 0.6258, 0.06857, 0.6258, 0.06857, 0.3111, 0.4058, 0.3111, 0.4058, 0.383, 0.06857, 0.383, 0.4648, 0.7355, 0.4648, 0.2671, 0.4785, 0.2808, 0.4785, 0.7223, -0.002948, 0.277, 0.01373, 0.2678, 0.01373, 0.2869, -0.003059, 0.738, 0.01372, 0.7283, 0.01372, 0.7477, 0.01372, 0.7283, -0.005655, 0.7283, -0.005643, 0.2869, 0.01373, 0.2869, 0.1991, 0.9756, 0.3002, 0.9756, 0.3002, 0.995, 0.1991, 0.995, 0.3119, 0.547, 0.2108, 0.547, 0.2108, 0.5279, 0.3119, 0.5279, 0.3119, 0.9884, 0.2108, 0.9884, 0.2108, 0.547, 0.3119, 0.547, 0.1201, 0.6795, 0.01372, 0.7283, 0.01373, 0.2869, 0.1201, 0.3424, 0.4648, 0.2671, 0.4648, 0.7355, 0.00931, 0.7355, 0.00931, 0.2671, 0.06857, 0.6978, 0.06857, 0.6258, 0.4058, 0.6258, 0.4058, 0.6978, 0.00931, 0.7355, -0.00439, 0.7223, -0.004391, 0.2808, 0.00931, 0.2671])
me_circle_001.use_remesh_preserve_volume = False
me_circle_001.use_remesh_preserve_attributes = False
me_circle_001.use_mirror_vertex_groups = False
me_circle_001.update()
me_circle_002 = bpy.data.meshes.new('Circle.002')
me_circle_002.from_pydata([(3.329, 7.008, 40.21), (3.329, 5.008, 40.21), (3.329, 7.008, 50.46), (3.329, 5.008, 50.46), (3.329, 6.569, 52.72), (3.329, 5.447, 52.72), (3.329, 6.569, 58.87), (3.329, 5.447, 58.87), (-2.318, -3.82, 19.14), (-2.318, -3.82, 17.49), (-4.602, -3.82, 19.14), (-4.602, -3.82, 17.49), (-2.012, -2.941, 19.44), (-2.012, -2.941, 17.19), (-4.908, -2.941, 19.44), (-4.908, -2.941, 17.19), (1.157, -3.82, 19.14), (1.157, -3.82, 17.49), (-1.126, -3.82, 19.14), (-1.126, -3.82, 17.49), (1.464, -2.941, 19.44), (1.464, -2.941, 17.19), (-1.433, -2.941, 19.44), (-1.433, -2.941, 17.19), (4.633, -3.82, 19.14), (4.633, -3.82, 17.49), (2.349, -3.82, 19.14), (2.349, -3.82, 17.49), (4.939, -2.941, 19.44), (4.939, -2.941, 17.19), (2.043, -2.941, 19.44), (2.043, -2.941, 17.19), (-2.318, -3.82, 22.06), (-2.318, -3.82, 20.4), (-4.602, -3.82, 22.06), (-4.602, -3.82, 20.4), (-2.012, -2.941, 22.35), (-2.012, -2.941, 20.11), (-4.908, -2.941, 22.35), (-4.908, -2.941, 20.11), (1.157, -3.82, 22.06), (1.157, -3.82, 20.4), (-1.126, -3.82, 22.06), (-1.126, -3.82, 20.4), (1.464, -2.941, 22.35), (1.464, -2.941, 20.11), (-1.433, -2.941, 22.35), (-1.433, -2.941, 20.11), (4.633, -3.82, 22.06), (4.633, -3.82, 20.4), (2.349, -3.82, 22.06), (2.349, -3.82, 20.4), (4.939, -2.941, 22.35), (4.939, -2.941, 20.11), (2.043, -2.941, 22.35), (2.043, -2.941, 20.11), (-2.318, -3.82, 24.97), (-2.318, -3.82, 23.31), (-4.602, -3.82, 24.97), (-4.602, -3.82, 23.31), (-2.012, -2.941, 25.26), (-2.012, -2.941, 23.02), (-4.908, -2.941, 25.26), (-4.908, -2.941, 23.02), (1.157, -3.82, 24.97), (1.157, -3.82, 23.31), (-1.126, -3.82, 24.97), (-1.126, -3.82, 23.31), (1.464, -2.941, 25.26), (1.464, -2.941, 23.02), (-1.433, -2.941, 25.26), (-1.433, -2.941, 23.02), (4.633, -3.82, 24.97), (4.633, -3.82, 23.31), (2.349, -3.82, 24.97), (2.349, -3.82, 23.31), (4.939, -2.941, 25.26), (4.939, -2.941, 23.02), (2.043, -2.941, 25.26), (2.043, -2.941, 23.02), (4.195, 6.008, 50.46), (5.27, -7.643, 0.0327), (5.27, -4.284, 40.27), (5.27, -4.979, 39.55), (5.27, 8.0, 0.03271), (5.27, 8.0, 40.27), (5.27, -2.972, 25.76), (5.27, -2.972, 10.43), (5.27, -8.364, 3.765), (5.27, -4.979, 28.82), (4.291, -3.903, 12.99), (4.291, -3.903, 11.2), (0.6496, -3.903, 12.99), (0.6496, -3.903, 11.2), (4.622, -2.951, 13.31), (4.622, -2.951, 10.89), (0.4142, -2.951, 13.31), (0.4142, -2.951, 10.89), (4.195, 6.008, 40.21), (-5.27, -7.643, 0.03271), (-5.27, -4.284, 40.27), (-5.27, -4.979, 39.55), (-5.27, 8.0, 0.03272), (-5.27, 8.0, 40.27), (-5.27, -2.972, 25.76), (-5.27, -2.972, 10.43), (-5.27, -8.364, 3.765), (-5.27, -4.979, 28.82), (-4.291, -3.903, 12.99), (-4.291, -3.903, 11.2), (-0.6496, -3.903, 12.99), (-0.6496, -3.903, 11.2), (-4.622, -2.951, 13.31), (-4.622, -2.951, 10.89), (-0.4142, -2.951, 13.31), (-0.4142, -2.951, 10.89), (-2.318, -3.82, 14.51), (-2.012, -2.941, 16.46), (-2.012, -2.941, 14.22), (4.939, -2.941, 16.46), (2.043, -2.941, 16.46), (2.043, -2.941, 14.22), (-4.908, -2.941, 16.46), (-2.318, -3.82, 16.16), (-4.602, -3.82, 16.16), (-4.602, -3.82, 14.51), (-4.908, -2.941, 14.22), (1.464, -2.941, 16.46), (-1.433, -2.941, 16.46), (1.464, -2.941, 14.22), (1.157, -3.82, 16.16), (1.157, -3.82, 14.51), (-1.126, -3.82, 16.16), (-1.126, -3.82, 14.51), (-1.433, -2.941, 14.22), (4.939, -2.941, 14.22), (4.633, -3.82, 16.16), (4.633, -3.82, 14.51), (2.349, -3.82, 16.16), (2.349, -3.82, 14.51), (3.815, 6.008, 52.72), (3.815, 6.008, 58.87), (2.462, 6.008, 40.21), (2.462, 6.008, 50.46), (2.843, 6.008, 52.72), (2.843, 6.008, 58.87)], [], [(1, 98, 80, 3), (0, 142, 143, 2), (3, 80, 140, 5), (2, 143, 144, 4), (5, 140, 141, 7), (4, 144, 145, 6), (7, 141, 6), (6, 145, 7), (8, 10, 11, 9), (10, 14, 15, 11), (11, 15, 13, 9), (8, 12, 14, 10), (9, 13, 12, 8), (16, 18, 19, 17), (18, 22, 23, 19), (19, 23, 21, 17), (16, 20, 22, 18), (17, 21, 20, 16), (24, 26, 27, 25), (26, 30, 31, 27), (27, 31, 29, 25), (24, 28, 30, 26), (25, 29, 28, 24), (32, 34, 35, 33), (34, 38, 39, 35), (35, 39, 37, 33), (32, 36, 38, 34), (33, 37, 36, 32), (40, 42, 43, 41), (42, 46, 47, 43), (43, 47, 45, 41), (40, 44, 46, 42), (41, 45, 44, 40), (48, 50, 51, 49), (50, 54, 55, 51), (51, 55, 53, 49), (48, 52, 54, 50), (49, 53, 52, 48), (56, 58, 59, 57), (58, 62, 63, 59), (59, 63, 61, 57), (56, 60, 62, 58), (57, 61, 60, 56), (64, 66, 67, 65), (66, 70, 71, 67), (67, 71, 69, 65), (64, 68, 70, 66), (65, 69, 68, 64), (72, 74, 75, 73), (74, 78, 79, 75), (75, 79, 77, 73), (72, 76, 78, 74), (73, 77, 76, 72), (100, 82, 85, 103), (104, 105, 87, 86), (107, 104, 86, 89), (85, 82, 86), (105, 104, 102), (105, 106, 88, 87), (142, 1, 3, 143), (84, 87, 81), (99, 105, 102), (89, 86, 82, 83), (100, 101, 83, 82), (90, 92, 93, 91), (92, 96, 97, 93), (93, 97, 95, 91), (90, 94, 96, 92), (91, 95, 94, 90), (100, 103, 104), (103, 102, 104), (104, 107, 101, 100), (101, 107, 89, 83), (108, 109, 111, 110), (110, 111, 115, 114), (111, 109, 113, 115), (108, 110, 114, 112), (109, 108, 112, 113), (81, 99, 102, 84), (124, 122, 126, 125), (130, 132, 133, 131), (132, 128, 134, 133), (133, 134, 129, 131), (130, 127, 128, 132), (131, 129, 127, 130), (136, 138, 139, 137), (123, 124, 125, 116), (125, 126, 118, 116), (123, 117, 122, 124), (116, 118, 117, 123), (138, 120, 121, 139), (139, 121, 135, 137), (136, 119, 120, 138), (137, 135, 119, 136), (87, 88, 81), (86, 87, 84), (105, 99, 106), (143, 3, 5, 144), (144, 5, 7, 145), (106, 99, 81, 88), (140, 4, 6, 141), (80, 2, 4, 140), (98, 0, 2, 80), (103, 85, 84, 102), (86, 84, 85)])
me_circle_002.polygons.foreach_set('use_smooth', [True] * 105)
_k = set([(0, 98), (0, 142), (1, 98), (1, 142), (2, 80), (2, 143), (3, 80), (3, 143), (4, 140), (4, 144), (5, 140), (5, 144), (6, 141), (6, 145), (7, 141), (7, 145), (8, 9), (8, 10), (8, 12), (9, 11), (9, 13), (10, 11), (10, 14), (11, 15), (12, 13), (12, 14), (13, 15), (14, 15), (16, 17), (16, 18), (16, 20), (17, 19), (17, 21), (18, 19), (18, 22), (19, 23), (20, 21), (20, 22), (21, 23), (22, 23), (24, 25), (24, 26), (24, 28), (25, 27), (25, 29), (26, 27), (26, 30), (27, 31), (28, 29), (28, 30), (29, 31), (30, 31), (32, 33), (32, 34), (32, 36), (33, 35), (33, 37), (34, 35), (34, 38), (35, 39), (36, 37), (36, 38), (37, 39), (38, 39), (40, 41), (40, 42), (40, 44), (41, 43), (41, 45), (42, 43), (42, 46), (43, 47), (44, 45), (44, 46), (45, 47), (46, 47), (48, 49), (48, 50), (48, 52), (49, 51), (49, 53), (50, 51), (50, 54), (51, 55), (52, 53), (52, 54), (53, 55), (54, 55), (56, 57), (56, 58), (56, 60), (57, 59), (57, 61), (58, 59), (58, 62), (59, 63), (60, 61), (60, 62), (61, 63), (62, 63), (64, 65), (64, 66), (64, 68), (65, 67), (65, 69), (66, 67), (66, 70), (67, 71), (68, 69), (68, 70), (69, 71), (70, 71), (72, 73), (72, 74), (72, 76), (73, 75), (73, 77), (74, 75), (74, 78), (75, 79), (76, 77), (76, 78), (77, 79), (78, 79), (81, 84), (81, 88), (81, 99), (82, 83), (82, 85), (82, 100), (83, 101), (84, 85), (84, 102), (85, 103), (86, 87), (86, 89), (86, 104), (87, 88), (87, 105), (88, 106), (89, 107), (90, 91), (90, 92), (90, 94), (91, 93), (91, 95), (92, 93), (92, 96), (93, 97), (94, 95), (94, 96), (95, 97), (96, 97), (99, 102), (99, 106), (100, 101), (100, 103), (102, 103), (104, 105), (104, 107), (105, 106), (108, 109), (108, 110), (108, 112), (109, 111), (109, 113), (110, 111), (110, 114), (111, 115), (112, 113), (112, 114), (113, 115), (114, 115), (116, 118), (116, 123), (116, 125), (117, 118), (117, 122), (117, 123), (118, 126), (119, 120), (119, 135), (119, 136), (120, 121), (120, 138), (121, 135), (121, 139), (122, 124), (122, 126), (123, 124), (124, 125), (125, 126), (127, 128), (127, 129), (127, 130), (128, 132), (128, 134), (129, 131), (129, 134), (130, 131), (130, 132), (131, 133), (132, 133), (133, 134), (135, 137), (136, 137), (136, 138), (137, 139), (138, 139)])
me_circle_002.attributes.new('sharp_edge', 'BOOLEAN', 'EDGE').data.foreach_set('value', [ (min(e.vertices), max(e.vertices)) in _k for e in me_circle_002.edges])
_uv = me_circle_002.uv_layers.new(name='UVMap')
_uv.uv.foreach_set('vector', [0.5661, 0.008535, 0.5992, 0.008826, 0.5959, 0.226, 0.5655, 0.2241, 0.5002, 0.00887, 0.5329, 0.008599, 0.5349, 0.2256, 0.5023, 0.2304, 0.5655, 0.2241, 0.5959, 0.226, 0.587, 0.279, 0.5651, 0.2782, 0.5023, 0.2304, 0.5349, 0.2256, 0.5433, 0.2798, 0.5226, 0.2833, 0.5651, 0.2782, 0.587, 0.279, 0.5817, 0.4129, 0.5669, 0.4094, 0.5226, 0.2833, 0.5433, 0.2798, 0.552, 0.4129, 0.534, 0.4272, 0.5669, 0.4094, 0.5817, 0.4129, 0.5993, 0.4267, 0.534, 0.4272, 0.552, 0.4129, 0.5669, 0.4094, 0.5947, 0.7592, 0.5447, 0.7592, 0.5447, 0.7229, 0.5947, 0.7229, 0.5447, 0.7592, 0.5243, 0.7656, 0.5243, 0.7165, 0.5447, 0.7229, 0.5447, 0.7229, 0.538, 0.7027, 0.6014, 0.7027, 0.5947, 0.7229, 0.5947, 0.7592, 0.6014, 0.7795, 0.538, 0.7795, 0.5447, 0.7592, 0.5947, 0.7229, 0.6151, 0.7165, 0.6151, 0.7656, 0.5947, 0.7592, 0.7071, 0.763, 0.657, 0.763, 0.657, 0.7267, 0.7071, 0.7267, 0.657, 0.763, 0.6366, 0.7694, 0.6366, 0.7203, 0.657, 0.7267, 0.657, 0.7267, 0.6503, 0.7065, 0.7138, 0.7065, 0.7071, 0.7267, 0.7071, 0.763, 0.7138, 0.7833, 0.6503, 0.7833, 0.657, 0.763, 0.7071, 0.7267, 0.7274, 0.7203, 0.7274, 0.7694, 0.7071, 0.763, 0.7085, 0.3554, 0.6585, 0.3554, 0.6585, 0.3191, 0.7085, 0.3191, 0.6585, 0.3554, 0.6381, 0.3618, 0.6381, 0.3127, 0.6585, 0.3191, 0.6585, 0.3191, 0.6517, 0.2988, 0.7152, 0.2988, 0.7085, 0.3191, 0.7085, 0.3554, 0.7152, 0.3757, 0.6517, 0.3757, 0.6585, 0.3554, 0.7085, 0.3191, 0.7289, 0.3127, 0.7289, 0.3618, 0.7085, 0.3554, 0.5964, 0.8557, 0.5464, 0.8557, 0.5464, 0.8195, 0.5964, 0.8195, 0.5464, 0.8557, 0.526, 0.8622, 0.526, 0.8131, 0.5464, 0.8195, 0.5464, 0.8195, 0.5397, 0.7992, 0.6031, 0.7992, 0.5964, 0.8195, 0.5964, 0.8557, 0.6031, 0.876, 0.5397, 0.876, 0.5464, 0.8557, 0.5964, 0.8195, 0.6168, 0.8131, 0.6168, 0.8622, 0.5964, 0.8557, 0.7076, 0.8616, 0.6575, 0.8616, 0.6576, 0.8253, 0.7076, 0.8253, 0.6575, 0.8616, 0.6372, 0.868, 0.6372, 0.8189, 0.6576, 0.8253, 0.6576, 0.8253, 0.6509, 0.805, 0.7143, 0.805, 0.7076, 0.8253, 0.7076, 0.8616, 0.7143, 0.8819, 0.6508, 0.8819, 0.6575, 0.8616, 0.7076, 0.8253, 0.728, 0.8189, 0.728, 0.868, 0.7076, 0.8616, 0.7081, 0.4575, 0.6581, 0.4575, 0.6581, 0.4212, 0.7081, 0.4212, 0.6581, 0.4575, 0.6377, 0.4639, 0.6377, 0.4148, 0.6581, 0.4212, 0.6581, 0.4212, 0.6514, 0.4009, 0.7148, 0.4009, 0.7081, 0.4212, 0.7081, 0.4575, 0.7148, 0.4778, 0.6514, 0.4778, 0.6581, 0.4575, 0.7081, 0.4212, 0.7285, 0.4148, 0.7285, 0.4639, 0.7081, 0.4575, 0.5944, 0.9585, 0.5443, 0.9585, 0.5443, 0.9222, 0.5944, 0.9222, 0.5443, 0.9585, 0.5239, 0.9649, 0.5239, 0.9158, 0.5443, 0.9222, 0.5443, 0.9222, 0.5376, 0.9019, 0.6011, 0.9019, 0.5944, 0.9222, 0.5944, 0.9585, 0.6011, 0.9787, 0.5376, 0.9787, 0.5443, 0.9585, 0.5944, 0.9222, 0.6147, 0.9158, 0.6147, 0.9649, 0.5944, 0.9585, 0.7083, 0.9602, 0.6583, 0.9602, 0.6583, 0.9239, 0.7083, 0.9239, 0.6583, 0.9602, 0.6379, 0.9666, 0.6379, 0.9175, 0.6583, 0.9239, 0.6583, 0.9239, 0.6516, 0.9036, 0.7151, 0.9036, 0.7083, 0.9239, 0.7083, 0.9602, 0.7151, 0.9805, 0.6516, 0.9805, 0.6583, 0.9602, 0.7083, 0.9239, 0.7287, 0.9175, 0.7287, 0.9666, 0.7083, 0.9602, 0.708, 0.557, 0.658, 0.557, 0.658, 0.5208, 0.708, 0.5208, 0.658, 0.557, 0.6376, 0.5634, 0.6376, 0.5143, 0.658, 0.5208, 0.658, 0.5208, 0.6513, 0.5005, 0.7147, 0.5005, 0.708, 0.5208, 0.708, 0.557, 0.7147, 0.5773, 0.6513, 0.5773, 0.658, 0.557, 0.708, 0.5208, 0.7284, 0.5143, 0.7284, 0.5634, 0.708, 0.557, 0.3564, 1.188, 0.1559, 1.188, 0.1559, 0.9544, 0.3564, 0.9544, 0.7513, 0.6415, 0.7513, 0.2975, 0.9876, 0.2975, 0.9876, 0.6415, 0.7513, 0.7234, 0.7513, 0.6415, 0.9876, 0.6415, 0.9876, 0.7234, 0.3797, 0.8891, 0.146, 0.8891, 0.165, 0.6076, 0.1578, 0.6852, 0.1576, 0.3934, 0.3822, 0.8859, 0.7513, 0.2975, 0.7513, 0.1053, 0.9876, 0.1053, 0.9876, 0.2975, 0.5329, 0.008599, 0.5661, 0.008535, 0.5655, 0.2241, 0.5349, 0.2256, 0.3795, 0.1123, 0.1655, 0.3201, 0.08193, 0.1124, 0.07486, 0.8887, 0.1583, 0.6809, 0.3725, 0.8885, 0.1272, 0.6621, 0.1654, 0.604, 0.146, 0.8891, 0.1269, 0.8698, 0.7512, 0.9861, 0.7512, 0.9636, 0.9887, 0.9637, 0.9887, 0.9863, 0.7096, 0.05138, 0.7096, 0.1311, 0.6703, 0.1311, 0.6703, 0.05138, 0.7096, 0.1311, 0.7165, 0.1526, 0.6634, 0.1526, 0.6703, 0.1311, 0.6703, 0.1311, 0.6483, 0.1363, 0.6483, 0.04411, 0.6703, 0.05138, 0.7096, 0.05138, 0.7315, 0.04411, 0.7315, 0.1363, 0.7096, 0.1311, 0.6703, 0.05138, 0.6634, 0.0293, 0.7165, 0.0293, 0.7096, 0.05138, 0.1384, 0.1119, 0.3818, 0.1143, 0.158, 0.397, 0.3818, 0.1143, 0.3822, 0.8859, 0.158, 0.397, 0.158, 0.397, 0.1195, 0.3353, 0.1194, 0.1312, 0.1384, 0.1119, 0.7512, 0.9636, 0.7513, 0.7234, 0.9876, 0.7234, 0.9887, 0.9637, 0.5867, 0.5557, 0.5475, 0.5557, 0.5475, 0.4759, 0.5867, 0.4759, 0.5867, 0.4759, 0.5475, 0.4759, 0.5405, 0.4545, 0.5937, 0.4545, 0.5475, 0.4759, 0.5475, 0.5557, 0.5255, 0.5629, 0.5255, 0.4708, 0.5867, 0.5557, 0.5867, 0.4759, 0.6087, 0.4708, 0.6087, 0.563, 0.5475, 0.5557, 0.5867, 0.5557, 0.5937, 0.5778, 0.5405, 0.5778, 0.1559, -0.12, 0.3564, -0.12, 0.3564, 0.1776, 0.1559, 0.1776, 0.5448, 0.6217, 0.5244, 0.6153, 0.5244, 0.6643, 0.5448, 0.6579, 0.7069, 0.6597, 0.6569, 0.6597, 0.6569, 0.6235, 0.7069, 0.6235, 0.6569, 0.6597, 0.6365, 0.6661, 0.6365, 0.617, 0.6569, 0.6235, 0.6569, 0.6235, 0.6502, 0.6032, 0.7137, 0.6032, 0.7069, 0.6235, 0.7069, 0.6597, 0.7137, 0.68, 0.6502, 0.68, 0.6569, 0.6597, 0.7069, 0.6235, 0.7273, 0.617, 0.7273, 0.6661, 0.7069, 0.6597, 0.7106, 0.2188, 0.6605, 0.2188, 0.6605, 0.2551, 0.7106, 0.2551, 0.5949, 0.6217, 0.5448, 0.6217, 0.5448, 0.6579, 0.5949, 0.6579, 0.5448, 0.6579, 0.5381, 0.6782, 0.6016, 0.6782, 0.5949, 0.6579, 0.5949, 0.6217, 0.6016, 0.6014, 0.5381, 0.6014, 0.5448, 0.6217, 0.5949, 0.6579, 0.6152, 0.6643, 0.6152, 0.6153, 0.5949, 0.6217, 0.6605, 0.2188, 0.6401, 0.2124, 0.6401, 0.2615, 0.6605, 0.2551, 0.6605, 0.2551, 0.6538, 0.2754, 0.7173, 0.2754, 0.7106, 0.2551, 0.7106, 0.2188, 0.7173, 0.1985, 0.6538, 0.1985, 0.6605, 0.2188, 0.7106, 0.2551, 0.7309, 0.2615, 0.7309, 0.2124, 0.7106, 0.2188, 0.1655, 0.3201, 0.06257, 0.1891, 0.08193, 0.1124, 0.165, 0.6076, 0.165, 0.3158, 0.3892, 0.1149, 0.1583, 0.6809, 0.07486, 0.8887, 0.0559, 0.8078, 0.5349, 0.2256, 0.5655, 0.2241, 0.5651, 0.2782, 0.5433, 0.2798, 0.5433, 0.2798, 0.5651, 0.2782, 0.5669, 0.4094, 0.552, 0.4129, 0.7513, 0.1053, 0.7513, 0.01493, 0.9876, 0.01493, 0.9876, 0.1053, 0.587, 0.279, 0.6083, 0.2819, 0.5993, 0.4267, 0.5817, 0.4129, 0.5959, 0.226, 0.6276, 0.2309, 0.6083, 0.2819, 0.587, 0.279, 0.5992, 0.008826, 0.6325, 0.009391, 0.6276, 0.2309, 0.5959, 0.226, 0.3564, 0.9544, 0.1559, 0.9544, 0.1559, 0.1776, 0.3564, 0.1776, 0.165, 0.6076, 0.3892, 0.1149, 0.3797, 0.8891])
me_circle_002.materials.append(mat_phone)
me_circle_002.use_remesh_preserve_volume = False
me_circle_002.use_remesh_preserve_attributes = False
me_circle_002.use_mirror_vertex_groups = False
me_circle_002.update()
me_circle_003 = bpy.data.meshes.new('Circle.003')
me_circle_003.from_pydata([(12.69, -11.61, 5.313), (12.69, 11.59, 5.313), (12.69, -11.61, -7.629e-06), (12.69, 11.59, 3.815e-06), (6.379, 9.025, 6.033), (6.379, -8.698, 6.033), (6.379, 9.025, 2.25), (6.379, -8.698, 2.25), (-12.69, -11.61, 5.313), (-12.69, 11.59, 5.313), (-12.69, -11.61, -7.629e-06), (-12.69, 11.59, 3.815e-06), (-6.379, 9.025, 6.033), (-6.379, -8.698, 6.033), (-6.379, 9.025, 2.25), (-6.379, -8.698, 2.25)], [], [(12, 14, 6, 4), (9, 8, 13, 12), (8, 0, 5, 13), (2, 0, 8, 10), (9, 12, 4, 1), (4, 5, 0, 1), (1, 0, 2, 3), (7, 15, 13, 5), (7, 6, 14, 15), (5, 4, 6, 7), (2, 10, 11, 3), (1, 3, 11, 9), (9, 11, 10, 8), (13, 15, 14, 12)])
me_circle_003.polygons.foreach_set('use_smooth', [True] * 14)
_k = set([(0, 1), (0, 2), (0, 8), (1, 3), (1, 9), (2, 3), (2, 10), (3, 11), (4, 5), (4, 6), (4, 12), (5, 7), (5, 13), (6, 7), (6, 14), (7, 15), (8, 9), (8, 10), (9, 11), (10, 11), (12, 13), (12, 14), (13, 15), (14, 15)])
me_circle_003.attributes.new('sharp_edge', 'BOOLEAN', 'EDGE').data.foreach_set('value', [ (min(e.vertices), max(e.vertices)) in _k for e in me_circle_003.edges])
_uv = me_circle_003.uv_layers.new(name='UVMap')
_uv.uv.foreach_set('vector', [0.4735, 0.6237, 0.4028, 0.6237, 0.4028, 0.3853, 0.4735, 0.3853, -0.001243, 0.7244, 0.001416, 0.2811, 0.1223, 0.3453, 0.1223, 0.6765, 0.001416, 0.2811, 0.4842, 0.2908, 0.3607, 0.3453, 0.1223, 0.3453, 0.2108, 0.05335, 0.3119, 0.05335, 0.3119, 0.547, 0.2108, 0.547, -0.001243, 0.7244, 0.1223, 0.6765, 0.3607, 0.6765, 0.4817, 0.7339, 0.3607, 0.6765, 0.3607, 0.3453, 0.4842, 0.2908, 0.4842, 0.7244, 0.1991, 0.5007, 0.1991, 0.05922, 0.3002, 0.05922, 0.3002, 0.5007, 0.07166, 0.3853, 0.07166, 0.6237, 0.0009732, 0.6237, 0.0009732, 0.3853, 0.07166, 0.3853, 0.4028, 0.3853, 0.4028, 0.6237, 0.07166, 0.6237, 0.07166, 0.3146, 0.4028, 0.3146, 0.4028, 0.3853, 0.07166, 0.3853, 0.4746, 0.7187, -0.0004424, 0.7187, -0.0004426, 0.2845, 0.4746, 0.2845, 0.1991, 0.5007, 0.3002, 0.5007, 0.3002, 0.995, 0.1991, 0.995, 0.3119, 0.9884, 0.2108, 0.9884, 0.2108, 0.547, 0.3119, 0.547, 0.07166, 0.6944, 0.07166, 0.6237, 0.4028, 0.6237, 0.4028, 0.6944])
me_circle_003.use_remesh_preserve_volume = False
me_circle_003.use_remesh_preserve_attributes = False
me_circle_003.use_mirror_vertex_groups = False
me_circle_003.update()
me_cube_009 = bpy.data.meshes.new('Cube.009')
me_cube_009.from_pydata([(-0.8044, -2.318, -0.5846), (-0.8044, -2.318, 0.6386), (-0.8044, 0.901, -0.5846), (-0.8044, 0.901, 0.6386), (0.8582, -2.318, -0.5846), (0.8582, -2.318, 0.6386), (0.8582, 0.901, -0.5846), (0.8582, 0.901, 0.6386)], [], [(1, 3, 2, 0), (3, 7, 6, 2), (7, 5, 4, 6), (5, 1, 0, 4), (0, 2, 6, 4), (5, 7, 3, 1)])
me_cube_009.use_remesh_preserve_volume = False
me_cube_009.use_remesh_preserve_attributes = False
me_cube_009.use_mirror_vertex_groups = False
me_cube_009.update()
me_cube_008 = bpy.data.meshes.new('Cube.008')
me_cube_008.from_pydata([(-1.0, -0.8712, -1.051), (-1.0, -0.8712, 1.051), (-1.0, 0.8712, -1.051), (-1.0, 0.8712, 1.051), (1.0, -0.8712, -1.051), (1.0, -0.8712, 1.051), (1.0, 0.8712, -1.051), (1.0, 0.8712, 1.051)], [], [(1, 3, 2, 0), (3, 7, 6, 2), (7, 5, 4, 6), (5, 1, 0, 4), (0, 2, 6, 4), (5, 7, 3, 1)])
me_cube_008.use_remesh_preserve_volume = False
me_cube_008.use_remesh_preserve_attributes = False
me_cube_008.use_mirror_vertex_groups = False
me_cube_008.update()
me_cube_007 = bpy.data.meshes.new('Cube.007')
me_cube_007.from_pydata([(-1.0, -1.167, -12.21), (-1.0, -1.167, 12.21), (-1.0, 1.167, -12.21), (-1.0, 1.167, 12.21), (1.0, -1.167, -12.21), (1.0, -1.167, 12.21), (1.0, 1.167, -12.21), (1.0, 1.167, 12.21)], [], [(1, 3, 2, 0), (3, 7, 6, 2), (7, 5, 4, 6), (5, 1, 0, 4), (0, 2, 6, 4), (5, 7, 3, 1)])
me_cube_007.use_remesh_preserve_volume = False
me_cube_007.use_remesh_preserve_attributes = False
me_cube_007.use_mirror_vertex_groups = False
me_cube_007.update()
me_cube_006 = bpy.data.meshes.new('Cube.006')
me_cube_006.from_pydata([(-1.0, -1.0, -0.8879), (-1.0, -1.0, 0.8879), (-1.0, 1.0, -0.8879), (-1.0, 1.0, 0.8879), (1.0, -1.0, -0.8879), (1.0, -1.0, 0.8879), (1.0, 1.0, -0.8879), (1.0, 1.0, 0.8879)], [], [(1, 3, 2, 0), (3, 7, 6, 2), (7, 5, 4, 6), (5, 1, 0, 4), (0, 2, 6, 4), (5, 7, 3, 1)])
me_cube_006.use_remesh_preserve_volume = False
me_cube_006.use_remesh_preserve_attributes = False
me_cube_006.use_mirror_vertex_groups = False
me_cube_006.update()

# ---- objects
ob_phone = bpy.data.objects.new('phone', me_circle_000)
ob_phone_base = bpy.data.objects.new('phone_base', me_circle_001)
ob_phone_1 = bpy.data.objects.new('phone_1', me_circle_002)
ob_phone_base_1 = bpy.data.objects.new('phone_base_1', me_circle_003)
ob_ubx_phone_02 = bpy.data.objects.new('UBX_phone_02', me_cube_009)
ob_ubx_phone_03 = bpy.data.objects.new('UBX_phone_03', me_cube_008)
ob_ubx_phone_01 = bpy.data.objects.new('UBX_phone_01', me_cube_007)
ob_ubx_phone_base_01 = bpy.data.objects.new('UBX_phone_base_01', me_cube_006)

# ---- transforms, parenting, visibility, modifiers, constraints
ob_phone.location = (0.0, 0.0, 0.0)
ob_phone.scale = (0.6832, 0.6832, 0.6832)
ob_phone.lineart.crease_threshold = 0.0
_m = ob_phone.modifiers.new('EdgeSplit', 'EDGE_SPLIT')
_m.use_edge_angle = False
ob_phone_base.location = (6.279e-07, -1.334, -0.0114)
ob_phone_base.scale = (0.6832, 0.6832, 0.6832)
ob_phone_base.lineart.crease_threshold = 0.0
_m = ob_phone_base.modifiers.new('EdgeSplit', 'EDGE_SPLIT')
_m.use_edge_angle = False
ob_phone_1.location = (0.0, 0.0, 0.0)
ob_phone_1.scale = (0.6832, 0.6832, 0.6832)
ob_phone_1.lineart.crease_threshold = 0.0
_m = ob_phone_1.modifiers.new('EdgeSplit', 'EDGE_SPLIT')
_m.use_edge_angle = False
ob_phone_base_1.location = (6.279e-07, -1.334, -0.0114)
ob_phone_base_1.scale = (0.6832, 0.6832, 0.6832)
ob_phone_base_1.lineart.crease_threshold = 0.0
_m = ob_phone_base_1.modifiers.new('EdgeSplit', 'EDGE_SPLIT')
_m.use_edge_angle = False
ob_ubx_phone_02.location = (2.249, 4.064, 31.08)
ob_ubx_phone_02.rotation_euler = (-1.571, -2.22e-16, 2.22e-16)
ob_ubx_phone_02.scale = (0.7739, 4.059, 1.12)
ob_ubx_phone_02.lineart.crease_threshold = 0.0
ob_ubx_phone_03.location = (7.497e-07, -4.501, 3.515)
ob_ubx_phone_03.rotation_euler = (-1.571, -2.22e-16, 2.22e-16)
ob_ubx_phone_03.scale = (4.185, 4.059, 1.12)
ob_ubx_phone_03.lineart.crease_threshold = 0.0
ob_ubx_phone_01.location = (6.25e-07, 1.247, 13.77)
ob_ubx_phone_01.scale = (4.185, 4.059, 1.12)
ob_ubx_phone_01.lineart.crease_threshold = 0.0
ob_ubx_phone_base_01.location = (6.279e-07, -1.334, 2.028)
ob_ubx_phone_base_01.scale = (8.712, 8.45, 2.332)
ob_ubx_phone_base_01.lineart.crease_threshold = 0.0

# ---- collection membership
col_collection_1.objects.link(ob_phone)
col_collection_2.objects.link(ob_phone_base)
col_collection_6.objects.link(ob_phone_1)
col_collection_7.objects.link(ob_phone_base_1)
col_collection_11.objects.link(ob_ubx_phone_02)
col_collection_11.objects.link(ob_ubx_phone_03)
col_collection_11.objects.link(ob_ubx_phone_01)
col_collection_12.objects.link(ob_ubx_phone_base_01)

# ---- scene / render settings (as saved in the file)
scene.frame_start = 1; scene.frame_end = 250; scene.frame_set(1)
scene.render.engine = 'BLENDER_EEVEE_NEXT'
scene.render.resolution_percentage = 50
scene.render.dither_intensity = 0.0
scene.render.bake_margin = 4
scene.cycles.use_denoising = False
scene.cycles.samples = 10
scene.cycles.sampling_pattern = 'TABULATED_SOBOL'
scene.cycles.light_sampling_threshold = 0.0
scene.cycles.use_adaptive_sampling = False
scene.cycles.use_light_tree = False
scene.cycles.blur_glossy = 0.0
scene.cycles.pixel_filter_type = 'GAUSSIAN'
scene.cycles.sample_clamp_indirect = 0.0
scene.view_settings.view_transform = 'Standard'
bpy.context.view_layer.update()

# ---- added for rendering (the .blend has no active camera and no usable light): camera, sun
cam_auto = bpy.data.cameras.new('AutoCamera')
cam_auto.lens = 50.0
cam_auto.sensor_width = 36.0
cam_auto.clip_end = 1296.97
ob_auto_camera = bpy.data.objects.new('AutoCamera', cam_auto)
scene.collection.objects.link(ob_auto_camera)
ob_auto_camera.location = (73.9016, -88.6819, 82.7227)
ob_auto_camera.rotation_euler = (1.09748, -7.21219e-08, 0.694738)
scene.camera = ob_auto_camera
light_auto_sun = bpy.data.lights.new('AutoSun', 'SUN')
light_auto_sun.energy = 3.0
light_auto_sun.angle = 0.0523599
ob_auto_sun = bpy.data.objects.new('AutoSun', light_auto_sun)
scene.collection.objects.link(ob_auto_sun)
ob_auto_sun.rotation_euler = (0.872665, 0.174533, 0.523599)
bpy.context.view_layer.update()
